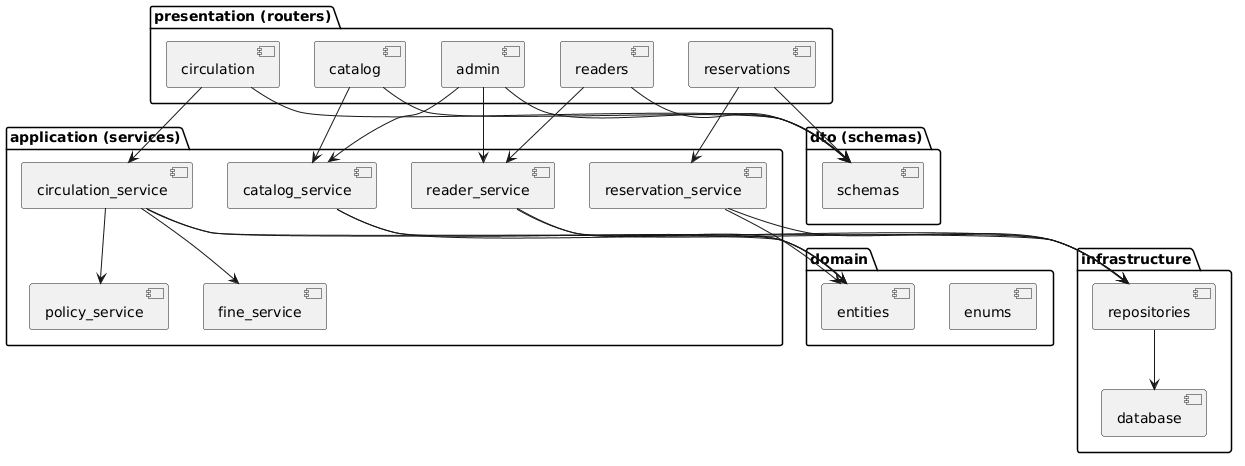

The diagram above was rendered by PlantUML. Its source (embedded in the PNG):
@startuml
package "presentation (routers)" {
  [readers]
  [catalog]
  [circulation]
  [reservations]
  [admin]
}

package "application (services)" {
  [reader_service]
  [catalog_service]
  [circulation_service]
  [reservation_service]
  [fine_service]
  [policy_service]
}

package "domain" {
  [entities]
  [enums]
}

package "infrastructure" {
  [repositories]
  [database]
}

package "dto (schemas)" {
  [schemas]
}

[readers] --> [reader_service]
[catalog] --> [catalog_service]
[circulation] --> [circulation_service]
[reservations] --> [reservation_service]
[admin] --> [catalog_service]
[admin] --> [reader_service]

[reader_service] --> [entities]
[catalog_service] --> [entities]
[circulation_service] --> [entities]
[circulation_service] --> [policy_service]
[circulation_service] --> [fine_service]
[reservation_service] --> [entities]

[reader_service] --> [repositories]
[catalog_service] --> [repositories]
[circulation_service] --> [repositories]
[reservation_service] --> [repositories]
[repositories] --> [database]

[readers] --> [schemas]
[catalog] --> [schemas]
[circulation] --> [schemas]
[reservations] --> [schemas]
[admin] --> [schemas]
@enduml